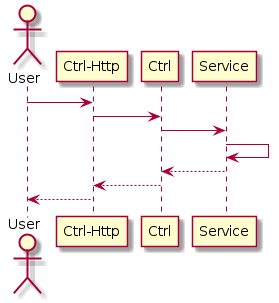

The diagram above was rendered by PlantUML. Its source (embedded in the PNG):
@startuml
actor User
User -> "Ctrl-Http"
"Ctrl-Http" -> Ctrl
Ctrl -> Service
Service -> Service
Ctrl <-- Service
"Ctrl-Http" <-- Ctrl
User <-- "Ctrl-Http"
@enduml